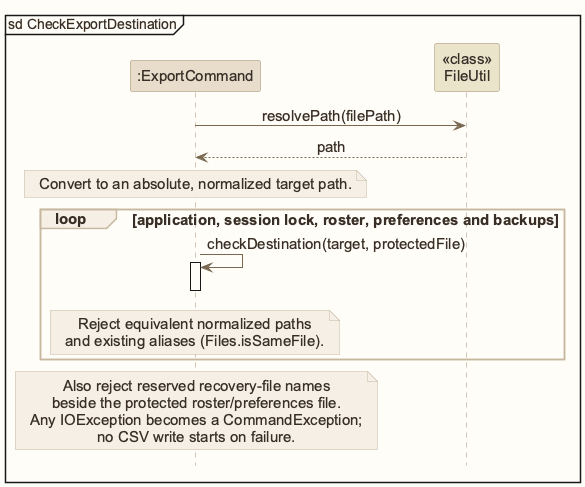

The diagram above was rendered by PlantUML. Its source (embedded in the PNG):
@startuml
!include style.puml
skinparam ArrowFontStyle plain
skinparam DefaultFontSize 15
mainframe sd CheckExportDestination
participant ":ExportCommand" as Command LOGIC_COLOR
participant "<<class>>\nFileUtil" as FileUtil STORAGE_COLOR
Command -> FileUtil : resolvePath(filePath)
FileUtil --> Command : path
note over Command : Convert to an absolute, normalized target path.
loop application, session lock, roster, preferences and backups
Command -> Command : checkDestination(target, protectedFile)
activate Command
note over Command
Reject equivalent normalized paths
and existing aliases (Files.isSameFile).
end note
deactivate Command
end
note over Command
Also reject reserved recovery-file names
beside the protected roster/preferences file.
Any IOException becomes a CommandException;
no CSV write starts on failure.
end note
@enduml